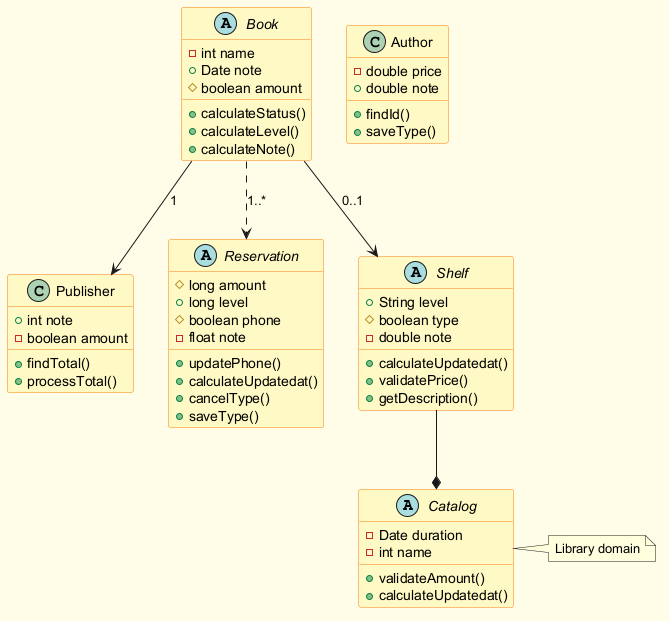

The diagram above was rendered by PlantUML. Its source (embedded in the PNG):
@startuml
skinparam backgroundColor #FFFDE7
skinparam classBackgroundColor #FFF9C4
skinparam classBorderColor #F57F17
abstract class Catalog {
  -Date duration
  -int name
  +validateAmount()
  +calculateUpdatedat()
}
class Author {
  -double price
  +double note
  +findId()
  +saveType()
}
class Publisher {
  +int note
  -boolean amount
  +findTotal()
  +processTotal()
}
abstract class Reservation {
  #long amount
  +long level
  #boolean phone
  -float note
  +updatePhone()
  +calculateUpdatedat()
  +cancelType()
  +saveType()
}
abstract class Shelf {
  +String level
  #boolean type
  -double note
  +calculateUpdatedat()
  +validatePrice()
  +getDescription()
}
abstract class Book {
  -int name
  +Date note
  #boolean amount
  +calculateStatus()
  +calculateLevel()
  +calculateNote()
}
Book --> Publisher : "1"
Book --> Shelf : "0..1"
Shelf --* Catalog
Book ..> Reservation : "1..*"
note right of Catalog : Library domain
@enduml